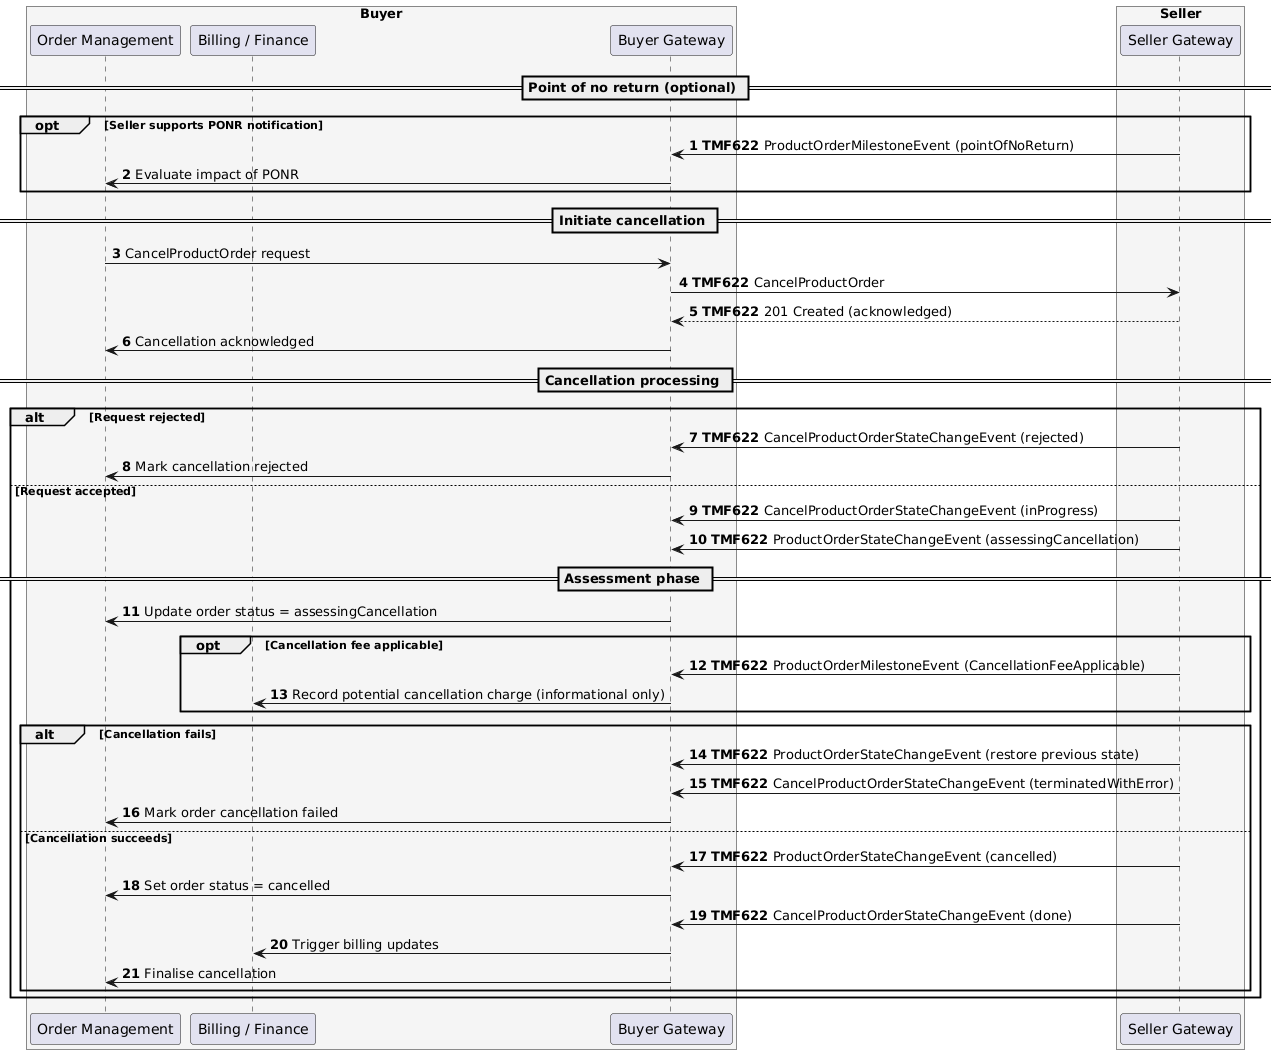

The diagram above was rendered by PlantUML. Its source (embedded in the PNG):
@startuml
autonumber
' ==========================
' Styling
' ==========================
skinparam participantFontColor black
skinparam noteBackgroundColor #FFF9C4
skinparam noteBorderColor #999999
' ==========================
' Participants
' ==========================
box "Buyer" #F5F5F5
participant "Order Management" as bom
participant "Billing / Finance" as fin
participant "Buyer Gateway" as bgw
end box
box "Seller" #F5F5F5
participant "Seller Gateway" as sgw
end box
' ==========================
' Flow
' ==========================
== Point of no return (optional) ==
opt Seller supports PONR notification
sgw -> bgw: <b>TMF622</b> ProductOrderMilestoneEvent (pointOfNoReturn)
bgw -> bom: Evaluate impact of PONR
end
== Initiate cancellation ==
bom -> bgw: CancelProductOrder request
bgw -> sgw: <b>TMF622</b> CancelProductOrder
sgw --> bgw: <b>TMF622</b> 201 Created (acknowledged)
bgw -> bom: Cancellation acknowledged
== Cancellation processing ==
alt Request rejected
sgw -> bgw: <b>TMF622</b> CancelProductOrderStateChangeEvent (rejected)
bgw -> bom: Mark cancellation rejected
else Request accepted
sgw -> bgw: <b>TMF622</b> CancelProductOrderStateChangeEvent (inProgress)
sgw -> bgw: <b>TMF622</b> ProductOrderStateChangeEvent (assessingCancellation)
== Assessment phase ==
bgw -> bom: Update order status = assessingCancellation
opt Cancellation fee applicable
sgw -> bgw: <b>TMF622</b> ProductOrderMilestoneEvent (CancellationFeeApplicable)
bgw -> fin: Record potential cancellation charge (informational only)
end
alt Cancellation fails
sgw -> bgw: <b>TMF622</b> ProductOrderStateChangeEvent (restore previous state)
sgw -> bgw: <b>TMF622</b> CancelProductOrderStateChangeEvent (terminatedWithError)
bgw -> bom: Mark order cancellation failed
else Cancellation succeeds
sgw -> bgw: <b>TMF622</b> ProductOrderStateChangeEvent (cancelled)
bgw -> bom: Set order status = cancelled
sgw -> bgw: <b>TMF622</b> CancelProductOrderStateChangeEvent (done)
bgw -> fin: Trigger billing updates
bgw -> bom: Finalise cancellation
end
end
@enduml